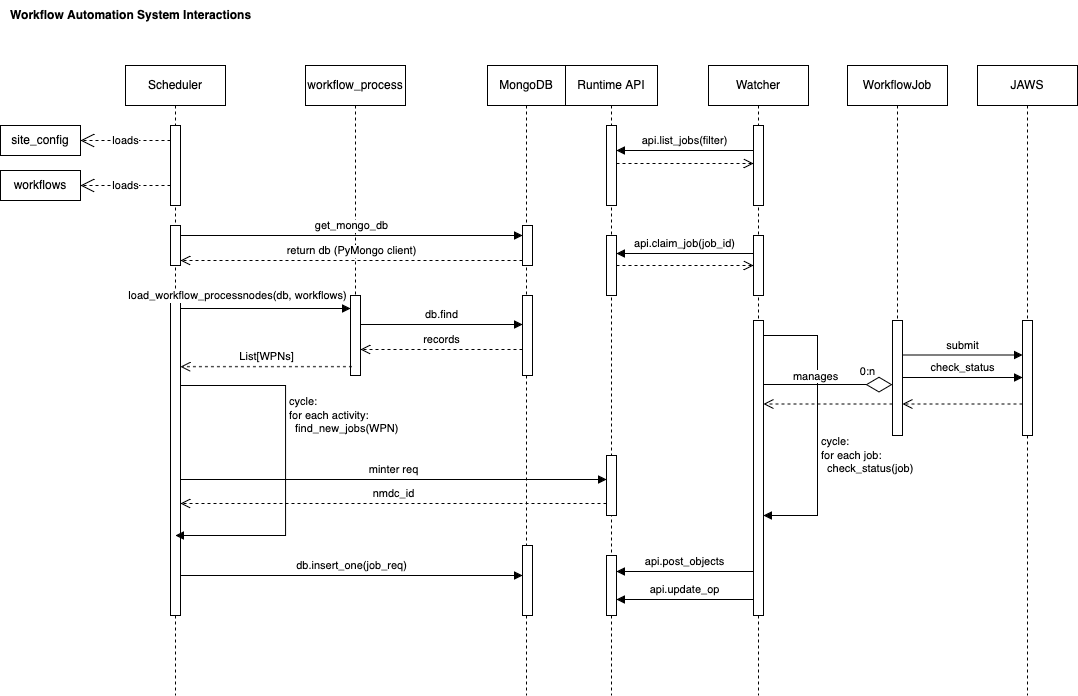

The diagram above was exported from draw.io. Its source (the exported page's mxGraphModel, read from the mxfile embedded in the PNG):
<mxGraphModel dx="1451" dy="843" grid="1" gridSize="10" guides="1" tooltips="1" connect="1" arrows="1" fold="1" page="1" pageScale="1" pageWidth="1100" pageHeight="850" math="0" shadow="0">
  <root>
    <mxCell id="0" />
    <mxCell id="1" parent="0" />
    <mxCell id="UXS_XACd3bJy4FGtxz-F-4" value="Scheduler" style="shape=umlLifeline;perimeter=lifelinePerimeter;whiteSpace=wrap;html=1;container=1;dropTarget=0;collapsible=0;recursiveResize=0;outlineConnect=0;portConstraint=eastwest;newEdgeStyle={&quot;curved&quot;:0,&quot;rounded&quot;:0};" parent="1" vertex="1">
      <mxGeometry x="168" y="170" width="100" height="630" as="geometry" />
    </mxCell>
    <mxCell id="UXS_XACd3bJy4FGtxz-F-6" value="" style="html=1;points=[[0,0,0,0,5],[0,1,0,0,-5],[1,0,0,0,5],[1,1,0,0,-5]];perimeter=orthogonalPerimeter;outlineConnect=0;targetShapes=umlLifeline;portConstraint=eastwest;newEdgeStyle={&quot;curved&quot;:0,&quot;rounded&quot;:0};" parent="UXS_XACd3bJy4FGtxz-F-4" vertex="1">
      <mxGeometry x="45" y="60" width="10" height="80" as="geometry" />
    </mxCell>
    <mxCell id="UXS_XACd3bJy4FGtxz-F-14" value="" style="html=1;points=[[0,0,0,0,5],[0,1,0,0,-5],[1,0,0,0,5],[1,1,0,0,-5]];perimeter=orthogonalPerimeter;outlineConnect=0;targetShapes=umlLifeline;portConstraint=eastwest;newEdgeStyle={&quot;curved&quot;:0,&quot;rounded&quot;:0};" parent="UXS_XACd3bJy4FGtxz-F-4" vertex="1">
      <mxGeometry x="45" y="230" width="10" height="320" as="geometry" />
    </mxCell>
    <mxCell id="UXS_XACd3bJy4FGtxz-F-5" value="" style="html=1;points=[[0,0,0,0,5],[0,1,0,0,-5],[1,0,0,0,5],[1,1,0,0,-5]];perimeter=orthogonalPerimeter;outlineConnect=0;targetShapes=umlLifeline;portConstraint=eastwest;newEdgeStyle={&quot;curved&quot;:0,&quot;rounded&quot;:0};" parent="UXS_XACd3bJy4FGtxz-F-4" vertex="1">
      <mxGeometry x="45" y="160" width="10" height="40" as="geometry" />
    </mxCell>
    <mxCell id="UXS_XACd3bJy4FGtxz-F-7" value="site_config" style="html=1;whiteSpace=wrap;" parent="1" vertex="1">
      <mxGeometry x="43" y="230" width="80" height="30" as="geometry" />
    </mxCell>
    <mxCell id="UXS_XACd3bJy4FGtxz-F-8" value="workflows" style="html=1;whiteSpace=wrap;" parent="1" vertex="1">
      <mxGeometry x="43" y="275" width="80" height="30" as="geometry" />
    </mxCell>
    <mxCell id="UXS_XACd3bJy4FGtxz-F-10" value="loads" style="endArrow=open;endSize=12;dashed=1;html=1;rounded=0;entryX=1;entryY=0.5;entryDx=0;entryDy=0;" parent="1" source="UXS_XACd3bJy4FGtxz-F-6" target="UXS_XACd3bJy4FGtxz-F-7" edge="1">
      <mxGeometry x="0.0071" width="160" relative="1" as="geometry">
        <mxPoint x="198" y="245" as="sourcePoint" />
        <mxPoint x="178" y="370" as="targetPoint" />
        <mxPoint as="offset" />
      </mxGeometry>
    </mxCell>
    <mxCell id="UXS_XACd3bJy4FGtxz-F-11" value="loads" style="endArrow=open;endSize=12;dashed=1;html=1;rounded=0;entryX=1;entryY=0.5;entryDx=0;entryDy=0;" parent="1" edge="1">
      <mxGeometry x="0.0071" width="160" relative="1" as="geometry">
        <mxPoint x="213" y="290" as="sourcePoint" />
        <mxPoint x="123" y="290" as="targetPoint" />
        <mxPoint as="offset" />
      </mxGeometry>
    </mxCell>
    <mxCell id="UXS_XACd3bJy4FGtxz-F-12" value="workflow_process" style="shape=umlLifeline;perimeter=lifelinePerimeter;whiteSpace=wrap;html=1;container=1;dropTarget=0;collapsible=0;recursiveResize=0;outlineConnect=0;portConstraint=eastwest;newEdgeStyle={&quot;curved&quot;:0,&quot;rounded&quot;:0};" parent="1" vertex="1">
      <mxGeometry x="348" y="170" width="100" height="300" as="geometry" />
    </mxCell>
    <mxCell id="UXS_XACd3bJy4FGtxz-F-13" value="" style="html=1;points=[[0,0,0,0,5],[0,1,0,0,-5],[1,0,0,0,5],[1,1,0,0,-5]];perimeter=orthogonalPerimeter;outlineConnect=0;targetShapes=umlLifeline;portConstraint=eastwest;newEdgeStyle={&quot;curved&quot;:0,&quot;rounded&quot;:0};" parent="UXS_XACd3bJy4FGtxz-F-12" vertex="1">
      <mxGeometry x="45" y="230" width="10" height="80" as="geometry" />
    </mxCell>
    <mxCell id="UXS_XACd3bJy4FGtxz-F-15" value="MongoDB" style="shape=umlLifeline;perimeter=lifelinePerimeter;whiteSpace=wrap;html=1;container=1;dropTarget=0;collapsible=0;recursiveResize=0;outlineConnect=0;portConstraint=eastwest;newEdgeStyle={&quot;curved&quot;:0,&quot;rounded&quot;:0};" parent="1" vertex="1">
      <mxGeometry x="530" y="170" width="78" height="630" as="geometry" />
    </mxCell>
    <mxCell id="UXS_XACd3bJy4FGtxz-F-16" value="" style="html=1;points=[[0,0,0,0,5],[0,1,0,0,-5],[1,0,0,0,5],[1,1,0,0,-5]];perimeter=orthogonalPerimeter;outlineConnect=0;targetShapes=umlLifeline;portConstraint=eastwest;newEdgeStyle={&quot;curved&quot;:0,&quot;rounded&quot;:0};" parent="UXS_XACd3bJy4FGtxz-F-15" vertex="1">
      <mxGeometry x="35" y="230" width="10" height="80" as="geometry" />
    </mxCell>
    <mxCell id="UXS_XACd3bJy4FGtxz-F-25" value="" style="html=1;points=[[0,0,0,0,5],[0,1,0,0,-5],[1,0,0,0,5],[1,1,0,0,-5]];perimeter=orthogonalPerimeter;outlineConnect=0;targetShapes=umlLifeline;portConstraint=eastwest;newEdgeStyle={&quot;curved&quot;:0,&quot;rounded&quot;:0};" parent="UXS_XACd3bJy4FGtxz-F-15" vertex="1">
      <mxGeometry x="35" y="160" width="10" height="40" as="geometry" />
    </mxCell>
    <mxCell id="UXS_XACd3bJy4FGtxz-F-37" value="" style="html=1;points=[[0,0,0,0,5],[0,1,0,0,-5],[1,0,0,0,5],[1,1,0,0,-5]];perimeter=orthogonalPerimeter;outlineConnect=0;targetShapes=umlLifeline;portConstraint=eastwest;newEdgeStyle={&quot;curved&quot;:0,&quot;rounded&quot;:0};" parent="UXS_XACd3bJy4FGtxz-F-15" vertex="1">
      <mxGeometry x="35" y="480" width="10" height="70" as="geometry" />
    </mxCell>
    <mxCell id="UXS_XACd3bJy4FGtxz-F-17" value="Runtime API" style="shape=umlLifeline;perimeter=lifelinePerimeter;whiteSpace=wrap;html=1;container=1;dropTarget=0;collapsible=0;recursiveResize=0;outlineConnect=0;portConstraint=eastwest;newEdgeStyle={&quot;curved&quot;:0,&quot;rounded&quot;:0};" parent="1" vertex="1">
      <mxGeometry x="608" y="170" width="92" height="630" as="geometry" />
    </mxCell>
    <mxCell id="UXS_XACd3bJy4FGtxz-F-18" value="" style="html=1;points=[[0,0,0,0,5],[0,1,0,0,-5],[1,0,0,0,5],[1,1,0,0,-5]];perimeter=orthogonalPerimeter;outlineConnect=0;targetShapes=umlLifeline;portConstraint=eastwest;newEdgeStyle={&quot;curved&quot;:0,&quot;rounded&quot;:0};" parent="UXS_XACd3bJy4FGtxz-F-17" vertex="1">
      <mxGeometry x="41" y="390" width="10" height="60" as="geometry" />
    </mxCell>
    <mxCell id="UXS_XACd3bJy4FGtxz-F-47" value="" style="html=1;points=[[0,0,0,0,5],[0,1,0,0,-5],[1,0,0,0,5],[1,1,0,0,-5]];perimeter=orthogonalPerimeter;outlineConnect=0;targetShapes=umlLifeline;portConstraint=eastwest;newEdgeStyle={&quot;curved&quot;:0,&quot;rounded&quot;:0};" parent="UXS_XACd3bJy4FGtxz-F-17" vertex="1">
      <mxGeometry x="41" y="60" width="10" height="80" as="geometry" />
    </mxCell>
    <mxCell id="UXS_XACd3bJy4FGtxz-F-40" value="" style="html=1;points=[[0,0,0,0,5],[0,1,0,0,-5],[1,0,0,0,5],[1,1,0,0,-5]];perimeter=orthogonalPerimeter;outlineConnect=0;targetShapes=umlLifeline;portConstraint=eastwest;newEdgeStyle={&quot;curved&quot;:0,&quot;rounded&quot;:0};" parent="UXS_XACd3bJy4FGtxz-F-17" vertex="1">
      <mxGeometry x="41" y="170" width="10" height="60" as="geometry" />
    </mxCell>
    <mxCell id="64nb9R2b_wZJ3sgk20KH-2" value="" style="html=1;points=[[0,0,0,0,5],[0,1,0,0,-5],[1,0,0,0,5],[1,1,0,0,-5]];perimeter=orthogonalPerimeter;outlineConnect=0;targetShapes=umlLifeline;portConstraint=eastwest;newEdgeStyle={&quot;curved&quot;:0,&quot;rounded&quot;:0};" parent="UXS_XACd3bJy4FGtxz-F-17" vertex="1">
      <mxGeometry x="41" y="490" width="10" height="60" as="geometry" />
    </mxCell>
    <mxCell id="UXS_XACd3bJy4FGtxz-F-22" value="return db (PyMongo client)" style="html=1;verticalAlign=bottom;endArrow=open;dashed=1;endSize=8;curved=0;rounded=0;entryX=1;entryY=1;entryDx=0;entryDy=-5;entryPerimeter=0;" parent="1" source="UXS_XACd3bJy4FGtxz-F-25" target="UXS_XACd3bJy4FGtxz-F-5" edge="1">
      <mxGeometry relative="1" as="geometry">
        <mxPoint x="88" y="580" as="sourcePoint" />
        <mxPoint x="8" y="580" as="targetPoint" />
      </mxGeometry>
    </mxCell>
    <mxCell id="UXS_XACd3bJy4FGtxz-F-24" value="load_workflow_processnodes(db, workflows)" style="html=1;verticalAlign=bottom;endArrow=block;curved=0;rounded=0;" parent="1" edge="1">
      <mxGeometry x="-0.3294" y="3" width="80" relative="1" as="geometry">
        <mxPoint x="223" y="413" as="sourcePoint" />
        <mxPoint x="393" y="413" as="targetPoint" />
        <mxPoint as="offset" />
      </mxGeometry>
    </mxCell>
    <mxCell id="UXS_XACd3bJy4FGtxz-F-27" value="get_mongo_db" style="html=1;verticalAlign=bottom;endArrow=block;curved=0;rounded=0;" parent="1" target="UXS_XACd3bJy4FGtxz-F-25" edge="1">
      <mxGeometry x="0.0017" width="80" relative="1" as="geometry">
        <mxPoint x="223" y="340" as="sourcePoint" />
        <mxPoint x="553" y="340" as="targetPoint" />
        <mxPoint as="offset" />
        <Array as="points">
          <mxPoint x="388" y="340" />
        </Array>
      </mxGeometry>
    </mxCell>
    <mxCell id="UXS_XACd3bJy4FGtxz-F-29" value="db.find" style="html=1;verticalAlign=bottom;endArrow=block;curved=0;rounded=0;" parent="1" target="UXS_XACd3bJy4FGtxz-F-16" edge="1">
      <mxGeometry width="80" relative="1" as="geometry">
        <mxPoint x="403" y="429" as="sourcePoint" />
        <mxPoint x="553" y="429" as="targetPoint" />
      </mxGeometry>
    </mxCell>
    <mxCell id="UXS_XACd3bJy4FGtxz-F-30" value="records" style="html=1;verticalAlign=bottom;endArrow=open;dashed=1;endSize=8;curved=0;rounded=0;" parent="1" source="UXS_XACd3bJy4FGtxz-F-16" edge="1">
      <mxGeometry relative="1" as="geometry">
        <mxPoint x="553" y="454" as="sourcePoint" />
        <mxPoint x="403" y="454" as="targetPoint" />
      </mxGeometry>
    </mxCell>
    <mxCell id="UXS_XACd3bJy4FGtxz-F-31" value="List[WPNs]" style="html=1;verticalAlign=bottom;endArrow=open;dashed=1;endSize=8;curved=0;rounded=0;exitX=0.143;exitY=0.777;exitDx=0;exitDy=0;exitPerimeter=0;" parent="1" edge="1">
      <mxGeometry relative="1" as="geometry">
        <mxPoint x="394.42999999999984" y="471.1600000000001" as="sourcePoint" />
        <mxPoint x="223" y="471.1600000000001" as="targetPoint" />
      </mxGeometry>
    </mxCell>
    <mxCell id="UXS_XACd3bJy4FGtxz-F-34" value="minter req" style="html=1;verticalAlign=bottom;endArrow=block;curved=0;rounded=0;" parent="1" target="UXS_XACd3bJy4FGtxz-F-18" edge="1">
      <mxGeometry width="80" relative="1" as="geometry">
        <mxPoint x="223" y="584" as="sourcePoint" />
        <mxPoint x="408" y="584" as="targetPoint" />
      </mxGeometry>
    </mxCell>
    <mxCell id="UXS_XACd3bJy4FGtxz-F-35" value="nmdc_id" style="html=1;verticalAlign=bottom;endArrow=open;dashed=1;endSize=8;curved=0;rounded=0;" parent="1" source="UXS_XACd3bJy4FGtxz-F-18" edge="1">
      <mxGeometry relative="1" as="geometry">
        <mxPoint x="638" y="608" as="sourcePoint" />
        <mxPoint x="223" y="608" as="targetPoint" />
      </mxGeometry>
    </mxCell>
    <mxCell id="UXS_XACd3bJy4FGtxz-F-33" value="&lt;div&gt;cycle:&lt;/div&gt;&lt;div&gt;for each activity:&lt;br&gt;&lt;/div&gt;&lt;div&gt;&amp;nbsp; find_new_jobs(WPN)&lt;br&gt;&lt;/div&gt;" style="html=1;align=left;spacingLeft=2;endArrow=block;rounded=0;edgeStyle=orthogonalEdgeStyle;curved=0;rounded=0;" parent="1" target="UXS_XACd3bJy4FGtxz-F-4" edge="1">
      <mxGeometry x="-0.2614" relative="1" as="geometry">
        <mxPoint x="222.97000000000003" y="490" as="sourcePoint" />
        <Array as="points">
          <mxPoint x="328" y="490" />
          <mxPoint x="328" y="640" />
        </Array>
        <mxPoint x="222.97000000000003" y="510" as="targetPoint" />
        <mxPoint as="offset" />
      </mxGeometry>
    </mxCell>
    <mxCell id="UXS_XACd3bJy4FGtxz-F-38" value="db.insert_one(job_req)" style="html=1;verticalAlign=bottom;endArrow=block;curved=0;rounded=0;" parent="1" target="UXS_XACd3bJy4FGtxz-F-37" edge="1">
      <mxGeometry width="80" relative="1" as="geometry">
        <mxPoint x="223" y="680" as="sourcePoint" />
        <mxPoint x="553" y="680" as="targetPoint" />
      </mxGeometry>
    </mxCell>
    <mxCell id="UXS_XACd3bJy4FGtxz-F-39" value="Watcher" style="shape=umlLifeline;perimeter=lifelinePerimeter;whiteSpace=wrap;html=1;container=1;dropTarget=0;collapsible=0;recursiveResize=0;outlineConnect=0;portConstraint=eastwest;newEdgeStyle={&quot;curved&quot;:0,&quot;rounded&quot;:0};" parent="1" vertex="1">
      <mxGeometry x="751" y="170" width="100" height="630" as="geometry" />
    </mxCell>
    <mxCell id="UXS_XACd3bJy4FGtxz-F-45" value="" style="html=1;points=[[0,0,0,0,5],[0,1,0,0,-5],[1,0,0,0,5],[1,1,0,0,-5]];perimeter=orthogonalPerimeter;outlineConnect=0;targetShapes=umlLifeline;portConstraint=eastwest;newEdgeStyle={&quot;curved&quot;:0,&quot;rounded&quot;:0};" parent="UXS_XACd3bJy4FGtxz-F-39" vertex="1">
      <mxGeometry x="45" y="60" width="10" height="80" as="geometry" />
    </mxCell>
    <mxCell id="UXS_XACd3bJy4FGtxz-F-49" value="" style="html=1;points=[[0,0,0,0,5],[0,1,0,0,-5],[1,0,0,0,5],[1,1,0,0,-5]];perimeter=orthogonalPerimeter;outlineConnect=0;targetShapes=umlLifeline;portConstraint=eastwest;newEdgeStyle={&quot;curved&quot;:0,&quot;rounded&quot;:0};" parent="UXS_XACd3bJy4FGtxz-F-39" vertex="1">
      <mxGeometry x="45" y="170" width="10" height="60" as="geometry" />
    </mxCell>
    <mxCell id="ZN6VZ_ypRUmiRE76C_Er-1" value="" style="html=1;points=[[0,0,0,0,5],[0,1,0,0,-5],[1,0,0,0,5],[1,1,0,0,-5]];perimeter=orthogonalPerimeter;outlineConnect=0;targetShapes=umlLifeline;portConstraint=eastwest;newEdgeStyle={&quot;curved&quot;:0,&quot;rounded&quot;:0};" parent="UXS_XACd3bJy4FGtxz-F-39" vertex="1">
      <mxGeometry x="45" y="255" width="10" height="295" as="geometry" />
    </mxCell>
    <mxCell id="oQrm4VAGX4S8n24CB58c-1" value="&lt;div&gt;cycle:&lt;/div&gt;&lt;div&gt;for each job:&lt;/div&gt;&lt;div&gt;&amp;nbsp; check_status(job)&lt;br&gt;&lt;/div&gt;" style="html=1;align=left;spacingLeft=2;endArrow=block;rounded=0;edgeStyle=orthogonalEdgeStyle;curved=0;rounded=0;" parent="UXS_XACd3bJy4FGtxz-F-39" source="ZN6VZ_ypRUmiRE76C_Er-1" target="ZN6VZ_ypRUmiRE76C_Er-1" edge="1">
      <mxGeometry x="0.2083" relative="1" as="geometry">
        <mxPoint x="63.97000000000003" y="300" as="sourcePoint" />
        <Array as="points">
          <mxPoint x="109" y="270" />
          <mxPoint x="109" y="450" />
        </Array>
        <mxPoint x="59" y="450" as="targetPoint" />
        <mxPoint as="offset" />
      </mxGeometry>
    </mxCell>
    <mxCell id="UXS_XACd3bJy4FGtxz-F-41" value="WorkflowJob" style="shape=umlLifeline;perimeter=lifelinePerimeter;whiteSpace=wrap;html=1;container=1;dropTarget=0;collapsible=0;recursiveResize=0;outlineConnect=0;portConstraint=eastwest;newEdgeStyle={&quot;curved&quot;:0,&quot;rounded&quot;:0};" parent="1" vertex="1">
      <mxGeometry x="890" y="170" width="100" height="370" as="geometry" />
    </mxCell>
    <mxCell id="UXS_XACd3bJy4FGtxz-F-42" value="" style="html=1;points=[[0,0,0,0,5],[0,1,0,0,-5],[1,0,0,0,5],[1,1,0,0,-5]];perimeter=orthogonalPerimeter;outlineConnect=0;targetShapes=umlLifeline;portConstraint=eastwest;newEdgeStyle={&quot;curved&quot;:0,&quot;rounded&quot;:0};" parent="UXS_XACd3bJy4FGtxz-F-41" vertex="1">
      <mxGeometry x="45" y="255" width="10" height="115" as="geometry" />
    </mxCell>
    <mxCell id="UXS_XACd3bJy4FGtxz-F-43" value="JAWS" style="shape=umlLifeline;perimeter=lifelinePerimeter;whiteSpace=wrap;html=1;container=1;dropTarget=0;collapsible=0;recursiveResize=0;outlineConnect=0;portConstraint=eastwest;newEdgeStyle={&quot;curved&quot;:0,&quot;rounded&quot;:0};" parent="1" vertex="1">
      <mxGeometry x="1020" y="170" width="100" height="630" as="geometry" />
    </mxCell>
    <mxCell id="UXS_XACd3bJy4FGtxz-F-44" value="" style="html=1;points=[[0,0,0,0,5],[0,1,0,0,-5],[1,0,0,0,5],[1,1,0,0,-5]];perimeter=orthogonalPerimeter;outlineConnect=0;targetShapes=umlLifeline;portConstraint=eastwest;newEdgeStyle={&quot;curved&quot;:0,&quot;rounded&quot;:0};" parent="UXS_XACd3bJy4FGtxz-F-43" vertex="1">
      <mxGeometry x="45" y="255" width="10" height="115" as="geometry" />
    </mxCell>
    <mxCell id="UXS_XACd3bJy4FGtxz-F-46" value="api.list_jobs(filter)" style="html=1;verticalAlign=bottom;endArrow=block;curved=0;rounded=0;" parent="1" edge="1">
      <mxGeometry width="80" relative="1" as="geometry">
        <mxPoint x="796" y="255" as="sourcePoint" />
        <mxPoint x="659" y="255" as="targetPoint" />
      </mxGeometry>
    </mxCell>
    <mxCell id="UXS_XACd3bJy4FGtxz-F-48" value="" style="html=1;verticalAlign=bottom;endArrow=open;dashed=1;endSize=8;curved=0;rounded=0;" parent="1" edge="1">
      <mxGeometry relative="1" as="geometry">
        <mxPoint x="659" y="268" as="sourcePoint" />
        <mxPoint x="796" y="268" as="targetPoint" />
      </mxGeometry>
    </mxCell>
    <mxCell id="UXS_XACd3bJy4FGtxz-F-50" value="api.claim_job(job_id)" style="html=1;verticalAlign=bottom;endArrow=block;curved=0;rounded=0;" parent="1" edge="1">
      <mxGeometry width="80" relative="1" as="geometry">
        <mxPoint x="796" y="358" as="sourcePoint" />
        <mxPoint x="659" y="358" as="targetPoint" />
      </mxGeometry>
    </mxCell>
    <mxCell id="ZN6VZ_ypRUmiRE76C_Er-3" value="check_status" style="html=1;verticalAlign=bottom;endArrow=block;curved=0;rounded=0;" parent="1" edge="1">
      <mxGeometry width="80" relative="1" as="geometry">
        <mxPoint x="945" y="482" as="sourcePoint" />
        <mxPoint x="1065" y="482" as="targetPoint" />
      </mxGeometry>
    </mxCell>
    <mxCell id="ZN6VZ_ypRUmiRE76C_Er-4" value="" style="html=1;verticalAlign=bottom;endArrow=open;dashed=1;endSize=8;curved=0;rounded=0;" parent="1" edge="1">
      <mxGeometry relative="1" as="geometry">
        <mxPoint x="1065" y="508.5" as="sourcePoint" />
        <mxPoint x="945" y="508.5" as="targetPoint" />
      </mxGeometry>
    </mxCell>
    <mxCell id="ZN6VZ_ypRUmiRE76C_Er-6" value="" style="html=1;verticalAlign=bottom;endArrow=open;dashed=1;endSize=8;curved=0;rounded=0;" parent="1" source="UXS_XACd3bJy4FGtxz-F-40" target="UXS_XACd3bJy4FGtxz-F-49" edge="1">
      <mxGeometry relative="1" as="geometry">
        <mxPoint x="669" y="380" as="sourcePoint" />
        <mxPoint x="780" y="380" as="targetPoint" />
      </mxGeometry>
    </mxCell>
    <mxCell id="ZN6VZ_ypRUmiRE76C_Er-7" value="" style="endArrow=diamondThin;endFill=0;endSize=24;html=1;rounded=0;" parent="1" edge="1">
      <mxGeometry width="160" relative="1" as="geometry">
        <mxPoint x="806" y="489" as="sourcePoint" />
        <mxPoint x="935" y="489" as="targetPoint" />
      </mxGeometry>
    </mxCell>
    <mxCell id="ZN6VZ_ypRUmiRE76C_Er-9" value="0:n" style="edgeLabel;html=1;align=center;verticalAlign=middle;resizable=0;points=[];" parent="ZN6VZ_ypRUmiRE76C_Er-7" connectable="0" vertex="1">
      <mxGeometry x="0.7224" y="4" relative="1" as="geometry">
        <mxPoint x="-7" y="-9" as="offset" />
      </mxGeometry>
    </mxCell>
    <mxCell id="64nb9R2b_wZJ3sgk20KH-5" value="manages" style="edgeLabel;html=1;align=center;verticalAlign=middle;resizable=0;points=[];" parent="ZN6VZ_ypRUmiRE76C_Er-7" connectable="0" vertex="1">
      <mxGeometry x="-0.2004" y="-1" relative="1" as="geometry">
        <mxPoint y="-9" as="offset" />
      </mxGeometry>
    </mxCell>
    <mxCell id="ZN6VZ_ypRUmiRE76C_Er-8" value="" style="html=1;verticalAlign=bottom;endArrow=open;dashed=1;endSize=8;curved=0;rounded=0;" parent="1" edge="1">
      <mxGeometry relative="1" as="geometry">
        <mxPoint x="935" y="508.5" as="sourcePoint" />
        <mxPoint x="806" y="508.5" as="targetPoint" />
      </mxGeometry>
    </mxCell>
    <mxCell id="64nb9R2b_wZJ3sgk20KH-1" value="submit" style="html=1;verticalAlign=bottom;endArrow=block;curved=0;rounded=0;" parent="1" edge="1">
      <mxGeometry width="80" relative="1" as="geometry">
        <mxPoint x="945" y="459.5" as="sourcePoint" />
        <mxPoint x="1065" y="459.5" as="targetPoint" />
      </mxGeometry>
    </mxCell>
    <mxCell id="64nb9R2b_wZJ3sgk20KH-3" value="api.post_objects" style="html=1;verticalAlign=bottom;endArrow=block;curved=0;rounded=0;" parent="1" target="64nb9R2b_wZJ3sgk20KH-2" edge="1">
      <mxGeometry width="80" relative="1" as="geometry">
        <mxPoint x="796" y="676" as="sourcePoint" />
        <mxPoint x="690" y="680" as="targetPoint" />
      </mxGeometry>
    </mxCell>
    <mxCell id="64nb9R2b_wZJ3sgk20KH-4" value="api.update_op" style="html=1;verticalAlign=bottom;endArrow=block;curved=0;rounded=0;" parent="1" edge="1">
      <mxGeometry width="80" relative="1" as="geometry">
        <mxPoint x="796" y="704" as="sourcePoint" />
        <mxPoint x="659" y="704" as="targetPoint" />
      </mxGeometry>
    </mxCell>
    <mxCell id="UgUpDnu13KM3O_3udKae-1" value="&lt;b&gt;Workflow Automation System Interactions&lt;/b&gt;" style="text;html=1;align=center;verticalAlign=middle;resizable=0;points=[];autosize=1;strokeColor=none;fillColor=none;" vertex="1" parent="1">
      <mxGeometry x="43" y="105" width="260" height="30" as="geometry" />
    </mxCell>
  </root>
</mxGraphModel>